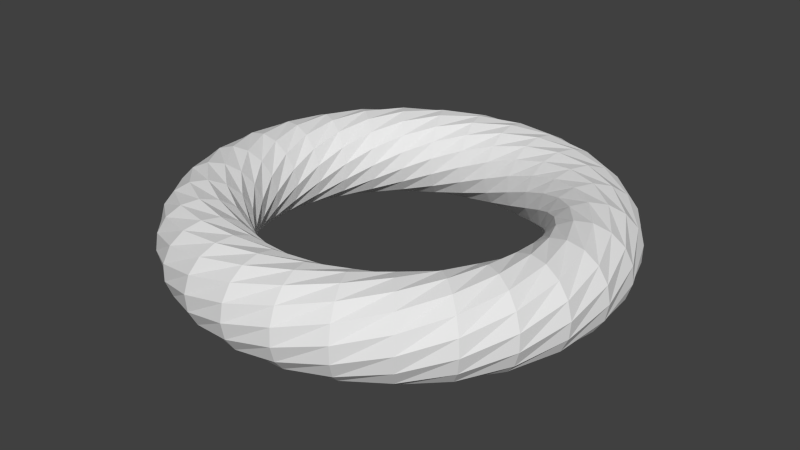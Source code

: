 # Source: m_21_b.blend  (saved by Blender 2.76.0; exported with 4.5.12 LTS)
import bpy
from mathutils import Matrix  # noqa: F401  (used for matrix-valued properties, if any)

bpy.ops.wm.read_factory_settings(use_empty=True)
scene = bpy.context.scene
scene.name = 'Scene'

# ---- collections
col_collection_1 = bpy.data.collections.new('Collection 1'); scene.collection.children.link(col_collection_1)

# ---- world
world_world = bpy.data.worlds.new('World'); scene.world = world_world
world_world.color = (0.05088, 0.05088, 0.05088)
world_world.use_sun_shadow = False
world_world.sun_shadow_jitter_overblur = 0.0
world_world.cycles.sampling_method = 'MANUAL'
world_world.cycles.sample_map_resolution = 256

# ---- meshes
me_twistedtorus = bpy.data.meshes.new('TwistedTorus')
me_twistedtorus.from_pydata([(3.51, 0.0, 0.0), (3.457, 0.0, 0.2686), (3.304, 0.0, 0.4964), (3.077, 0.0, 0.6486), (2.808, 0.0, 0.702), (2.539, 0.0, 0.6486), (2.312, 0.0, 0.4964), (2.159, 0.0, 0.2686), (2.106, 0.0, 8.597e-17), (2.159, 0.0, -0.2686), (2.312, 0.0, -0.4964), (2.539, 0.0, -0.6486), (2.808, 0.0, -0.702), (3.077, 0.0, -0.6486), (3.304, 0.0, -0.4964), (3.457, 0.0, -0.2686), (3.273, 0.747, 0.4377), (3.069, 0.7004, 0.6144), (2.814, 0.6423, 0.6976), (2.548, 0.5816, 0.6746), (2.311, 0.5274, 0.5488), (2.139, 0.4881, 0.3396), (2.058, 0.4696, 0.0786), (2.08, 0.4747, -0.1943), (2.203, 0.5027, -0.4377), (2.407, 0.5493, -0.6144), (2.661, 0.6073, -0.6976), (2.927, 0.6681, -0.6746), (3.164, 0.7222, -0.5488), (3.337, 0.7616, -0.3396), (3.418, 0.7801, -0.0786), (3.395, 0.7749, 0.1943), (2.671, 1.286, 0.6844), (2.424, 1.167, 0.6921), (2.193, 1.056, 0.5944), (2.014, 0.9699, 0.4062), (1.913, 0.9214, 0.1562), (1.906, 0.9181, -0.1176), (1.994, 0.9604, -0.3735), (2.164, 1.042, -0.5725), (2.389, 1.151, -0.6844), (2.636, 1.269, -0.6921), (2.866, 1.38, -0.5944), (3.046, 1.467, -0.4062), (3.147, 1.515, -0.1562), (3.153, 1.519, 0.1176), (3.065, 1.476, 0.3735), (2.896, 1.395, 0.5725), (1.957, 1.561, 0.6325), (1.786, 1.424, 0.4678), (1.677, 1.338, 0.2319), (1.647, 1.314, -0.03936), (1.701, 1.356, -0.3046), (1.83, 1.459, -0.5234), (2.014, 1.606, -0.6626), (2.226, 1.775, -0.7009), (2.434, 1.941, -0.6325), (2.605, 2.077, -0.4678), (2.713, 2.164, -0.2319), (2.743, 2.188, 0.03936), (2.69, 2.145, 0.3046), (2.561, 2.042, 0.5234), (2.377, 1.895, 0.6626), (2.165, 1.726, 0.7009), (1.356, 1.701, 0.3046), (1.314, 1.647, 0.03936), (1.338, 1.677, -0.2319), (1.424, 1.786, -0.4678), (1.561, 1.957, -0.6325), (1.726, 2.165, -0.7009), (1.895, 2.377, -0.6626), (2.042, 2.561, -0.5234), (2.145, 2.69, -0.3046), (2.188, 2.743, -0.03936), (2.164, 2.713, 0.2319), (2.077, 2.605, 0.4678), (1.941, 2.434, 0.6325), (1.775, 2.226, 0.7009), (1.606, 2.014, 0.6626), (1.459, 1.83, 0.5234), (0.9214, 1.913, -0.1562), (0.9699, 2.014, -0.4062), (1.056, 2.193, -0.5944), (1.167, 2.424, -0.6921), (1.286, 2.671, -0.6844), (1.395, 2.896, -0.5725), (1.476, 3.065, -0.3735), (1.519, 3.153, -0.1176), (1.515, 3.147, 0.1562), (1.467, 3.046, 0.4062), (1.38, 2.866, 0.5944), (1.269, 2.636, 0.6921), (1.151, 2.389, 0.6844), (1.042, 2.164, 0.5725), (0.9604, 1.994, 0.3735), (0.9181, 1.906, 0.1176), (0.5274, 2.311, -0.5488), (0.5816, 2.548, -0.6746), (0.6423, 2.814, -0.6976), (0.7004, 3.069, -0.6144), (0.747, 3.273, -0.4377), (0.7749, 3.395, -0.1943), (0.7801, 3.418, 0.0786), (0.7616, 3.337, 0.3396), (0.7222, 3.164, 0.5488), (0.6681, 2.927, 0.6746), (0.6073, 2.661, 0.6976), (0.5493, 2.407, 0.6144), (0.5027, 2.203, 0.4377), (0.4747, 2.08, 0.1943), (0.4696, 2.058, -0.0786), (0.4881, 2.139, -0.3396), (2.511e-07, 2.808, -0.702), (1.674e-07, 3.077, -0.6486), (5.021e-07, 3.304, -0.4964), (5.021e-07, 3.457, -0.2686), (1.674e-07, 3.51, -1.719e-16), (5.021e-07, 3.457, 0.2686), (5.021e-07, 3.304, 0.4964), (1.674e-07, 3.077, 0.6486), (2.511e-07, 2.808, 0.702), (2.511e-07, 2.539, 0.6486), (1.674e-07, 2.312, 0.4964), (8.368e-08, 2.159, 0.2686), (2.511e-07, 2.106, 2.579e-16), (8.368e-08, 2.159, -0.2686), (1.674e-07, 2.312, -0.4964), (2.511e-07, 2.539, -0.6486), (-0.7222, 3.164, -0.5488), (-0.7616, 3.337, -0.3396), (-0.7801, 3.418, -0.0786), (-0.7749, 3.395, 0.1943), (-0.747, 3.273, 0.4377), (-0.7004, 3.069, 0.6144), (-0.6423, 2.814, 0.6976), (-0.5816, 2.548, 0.6746), (-0.5274, 2.311, 0.5488), (-0.4881, 2.139, 0.3396), (-0.4696, 2.058, 0.0786), (-0.4747, 2.08, -0.1943), (-0.5027, 2.203, -0.4377), (-0.5493, 2.407, -0.6144), (-0.6073, 2.661, -0.6976), (-0.6681, 2.927, -0.6746), (-1.515, 3.147, -0.1562), (-1.519, 3.153, 0.1176), (-1.476, 3.065, 0.3735), (-1.395, 2.896, 0.5725), (-1.286, 2.671, 0.6844), (-1.167, 2.424, 0.6921), (-1.056, 2.193, 0.5944), (-0.9699, 2.014, 0.4062), (-0.9214, 1.913, 0.1562), (-0.9181, 1.906, -0.1176), (-0.9604, 1.994, -0.3735), (-1.042, 2.164, -0.5725), (-1.151, 2.389, -0.6844), (-1.269, 2.636, -0.6921), (-1.38, 2.866, -0.5944), (-1.467, 3.046, -0.4062), (-2.145, 2.69, 0.3046), (-2.042, 2.561, 0.5234), (-1.895, 2.377, 0.6626), (-1.726, 2.165, 0.7009), (-1.561, 1.957, 0.6325), (-1.424, 1.786, 0.4678), (-1.338, 1.677, 0.2319), (-1.314, 1.647, -0.03936), (-1.356, 1.701, -0.3046), (-1.459, 1.83, -0.5234), (-1.606, 2.014, -0.6626), (-1.775, 2.226, -0.7009), (-1.941, 2.434, -0.6325), (-2.077, 2.605, -0.4678), (-2.164, 2.713, -0.2319), (-2.188, 2.743, 0.03936), (-2.434, 1.941, 0.6325), (-2.226, 1.775, 0.7009), (-2.014, 1.606, 0.6626), (-1.83, 1.459, 0.5234), (-1.701, 1.356, 0.3046), (-1.647, 1.314, 0.03936), (-1.677, 1.338, -0.2319), (-1.786, 1.424, -0.4678), (-1.957, 1.561, -0.6325), (-2.165, 1.726, -0.7009), (-2.377, 1.895, -0.6626), (-2.561, 2.042, -0.5234), (-2.69, 2.145, -0.3046), (-2.743, 2.188, -0.03936), (-2.713, 2.164, 0.2319), (-2.605, 2.077, 0.4678), (-2.389, 1.151, 0.6844), (-2.164, 1.042, 0.5725), (-1.994, 0.9604, 0.3735), (-1.906, 0.9181, 0.1176), (-1.913, 0.9214, -0.1562), (-2.014, 0.9699, -0.4062), (-2.193, 1.056, -0.5944), (-2.424, 1.167, -0.6921), (-2.671, 1.286, -0.6844), (-2.896, 1.395, -0.5725), (-3.065, 1.476, -0.3735), (-3.153, 1.519, -0.1176), (-3.147, 1.515, 0.1562), (-3.046, 1.467, 0.4062), (-2.866, 1.38, 0.5944), (-2.636, 1.269, 0.6921), (-2.203, 0.5027, 0.4377), (-2.08, 0.4747, 0.1943), (-2.058, 0.4696, -0.0786), (-2.139, 0.4881, -0.3396), (-2.311, 0.5274, -0.5488), (-2.548, 0.5816, -0.6746), (-2.814, 0.6423, -0.6976), (-3.069, 0.7004, -0.6144), (-3.273, 0.747, -0.4377), (-3.395, 0.7749, -0.1943), (-3.418, 0.7801, 0.0786), (-3.337, 0.7616, 0.3396), (-3.164, 0.7222, 0.5488), (-2.927, 0.6681, 0.6746), (-2.661, 0.6073, 0.6976), (-2.407, 0.5493, 0.6144), (-2.106, 1.841e-07, 2.579e-16), (-2.159, 1.888e-07, -0.2686), (-2.312, 2.021e-07, -0.4964), (-2.539, 2.22e-07, -0.6486), (-2.808, 2.455e-07, -0.702), (-3.077, 2.69e-07, -0.6486), (-3.304, 2.889e-07, -0.4964), (-3.457, 3.022e-07, -0.2686), (-3.51, 3.069e-07, -3.439e-16), (-3.457, 3.022e-07, 0.2686), (-3.304, 2.889e-07, 0.4964), (-3.077, 2.69e-07, 0.6486), (-2.808, 2.455e-07, 0.702), (-2.539, 2.22e-07, 0.6486), (-2.312, 2.021e-07, 0.4964), (-2.159, 1.888e-07, 0.2686), (-2.203, -0.5027, -0.4377), (-2.407, -0.5493, -0.6144), (-2.661, -0.6073, -0.6976), (-2.927, -0.6681, -0.6746), (-3.164, -0.7222, -0.5488), (-3.337, -0.7616, -0.3396), (-3.418, -0.7801, -0.0786), (-3.395, -0.7749, 0.1943), (-3.273, -0.747, 0.4377), (-3.069, -0.7004, 0.6144), (-2.814, -0.6423, 0.6976), (-2.548, -0.5816, 0.6746), (-2.311, -0.5274, 0.5488), (-2.139, -0.4881, 0.3396), (-2.058, -0.4696, 0.0786), (-2.08, -0.4747, -0.1943), (-2.389, -1.151, -0.6844), (-2.636, -1.269, -0.6921), (-2.866, -1.38, -0.5944), (-3.046, -1.467, -0.4062), (-3.147, -1.515, -0.1562), (-3.153, -1.519, 0.1176), (-3.065, -1.476, 0.3735), (-2.896, -1.395, 0.5725), (-2.671, -1.286, 0.6844), (-2.424, -1.167, 0.6921), (-2.193, -1.056, 0.5944), (-2.014, -0.9699, 0.4062), (-1.913, -0.9214, 0.1562), (-1.906, -0.9181, -0.1176), (-1.994, -0.9604, -0.3735), (-2.164, -1.042, -0.5725), (-2.434, -1.941, -0.6325), (-2.605, -2.077, -0.4678), (-2.713, -2.164, -0.2319), (-2.743, -2.188, 0.03936), (-2.69, -2.145, 0.3046), (-2.561, -2.042, 0.5234), (-2.377, -1.895, 0.6626), (-2.165, -1.726, 0.7009), (-1.957, -1.561, 0.6325), (-1.786, -1.424, 0.4678), (-1.677, -1.338, 0.2319), (-1.647, -1.314, -0.03936), (-1.701, -1.356, -0.3046), (-1.83, -1.459, -0.5234), (-2.014, -1.606, -0.6626), (-2.226, -1.775, -0.7009), (-2.145, -2.69, -0.3046), (-2.188, -2.743, -0.03936), (-2.164, -2.713, 0.2319), (-2.077, -2.605, 0.4678), (-1.941, -2.434, 0.6325), (-1.775, -2.226, 0.7009), (-1.606, -2.014, 0.6626), (-1.459, -1.83, 0.5234), (-1.356, -1.701, 0.3046), (-1.314, -1.647, 0.03936), (-1.338, -1.677, -0.2319), (-1.424, -1.786, -0.4678), (-1.561, -1.957, -0.6325), (-1.726, -2.165, -0.7009), (-1.895, -2.377, -0.6626), (-2.042, -2.561, -0.5234), (-1.515, -3.147, 0.1562), (-1.467, -3.046, 0.4062), (-1.38, -2.866, 0.5944), (-1.269, -2.636, 0.6921), (-1.151, -2.389, 0.6844), (-1.042, -2.164, 0.5725), (-0.9604, -1.994, 0.3735), (-0.9181, -1.906, 0.1176), (-0.9214, -1.913, -0.1562), (-0.9699, -2.014, -0.4062), (-1.056, -2.193, -0.5944), (-1.167, -2.424, -0.6921), (-1.286, -2.671, -0.6844), (-1.395, -2.896, -0.5725), (-1.476, -3.065, -0.3735), (-1.519, -3.153, -0.1176), (-0.7222, -3.164, 0.5488), (-0.6681, -2.927, 0.6746), (-0.6073, -2.661, 0.6976), (-0.5493, -2.407, 0.6144), (-0.5027, -2.203, 0.4377), (-0.4747, -2.08, 0.1943), (-0.4696, -2.058, -0.0786), (-0.4881, -2.139, -0.3396), (-0.5274, -2.311, -0.5488), (-0.5816, -2.548, -0.6746), (-0.6423, -2.814, -0.6976), (-0.7004, -3.069, -0.6144), (-0.747, -3.273, -0.4377), (-0.7749, -3.395, -0.1943), (-0.7801, -3.418, 0.0786), (-0.7616, -3.337, 0.3396), (2.511e-07, -2.808, 0.702), (2.511e-07, -2.539, 0.6486), (1.674e-07, -2.312, 0.4964), (8.368e-08, -2.159, 0.2686), (2.511e-07, -2.106, 4.299e-16), (8.368e-08, -2.159, -0.2686), (1.674e-07, -2.312, -0.4964), (2.511e-07, -2.539, -0.6486), (2.511e-07, -2.808, -0.702), (1.674e-07, -3.077, -0.6486), (5.021e-07, -3.304, -0.4964), (5.021e-07, -3.457, -0.2686), (1.674e-07, -3.51, -5.158e-16), (5.021e-07, -3.457, 0.2686), (5.021e-07, -3.304, 0.4964), (1.674e-07, -3.077, 0.6486), (0.5274, -2.311, 0.5488), (0.4881, -2.139, 0.3396), (0.4696, -2.058, 0.0786), (0.4747, -2.08, -0.1943), (0.5027, -2.203, -0.4377), (0.5493, -2.407, -0.6144), (0.6073, -2.661, -0.6976), (0.6681, -2.927, -0.6746), (0.7222, -3.164, -0.5488), (0.7616, -3.337, -0.3396), (0.7801, -3.418, -0.0786), (0.7749, -3.395, 0.1943), (0.747, -3.273, 0.4377), (0.7004, -3.069, 0.6144), (0.6423, -2.814, 0.6976), (0.5816, -2.548, 0.6746), (0.9214, -1.913, 0.1562), (0.9181, -1.906, -0.1176), (0.9604, -1.994, -0.3735), (1.042, -2.164, -0.5725), (1.151, -2.389, -0.6844), (1.269, -2.636, -0.6921), (1.38, -2.866, -0.5944), (1.467, -3.046, -0.4062), (1.515, -3.147, -0.1562), (1.519, -3.153, 0.1176), (1.476, -3.065, 0.3735), (1.395, -2.896, 0.5725), (1.286, -2.671, 0.6844), (1.167, -2.424, 0.6921), (1.056, -2.193, 0.5944), (0.9699, -2.014, 0.4062), (1.356, -1.701, -0.3046), (1.459, -1.83, -0.5234), (1.606, -2.014, -0.6626), (1.775, -2.226, -0.7009), (1.941, -2.434, -0.6325), (2.077, -2.605, -0.4678), (2.164, -2.713, -0.2319), (2.188, -2.743, 0.03936), (2.145, -2.69, 0.3046), (2.042, -2.561, 0.5234), (1.895, -2.377, 0.6626), (1.726, -2.165, 0.7009), (1.561, -1.957, 0.6325), (1.424, -1.786, 0.4678), (1.338, -1.677, 0.2319), (1.314, -1.647, -0.03936), (1.957, -1.561, -0.6325), (2.165, -1.726, -0.7009), (2.377, -1.895, -0.6626), (2.561, -2.042, -0.5234), (2.69, -2.145, -0.3046), (2.743, -2.188, -0.03936), (2.713, -2.164, 0.2319), (2.605, -2.077, 0.4678), (2.434, -1.941, 0.6325), (2.226, -1.775, 0.7009), (2.014, -1.606, 0.6626), (1.83, -1.459, 0.5234), (1.701, -1.356, 0.3046), (1.647, -1.314, 0.03936), (1.677, -1.338, -0.2319), (1.786, -1.424, -0.4678), (2.671, -1.286, -0.6844), (2.896, -1.395, -0.5725), (3.065, -1.476, -0.3735), (3.153, -1.519, -0.1176), (3.147, -1.515, 0.1562), (3.046, -1.467, 0.4062), (2.866, -1.38, 0.5944), (2.636, -1.269, 0.6921), (2.389, -1.151, 0.6844), (2.164, -1.042, 0.5725), (1.994, -0.9604, 0.3735), (1.906, -0.9181, 0.1176), (1.913, -0.9214, -0.1562), (2.014, -0.9699, -0.4062), (2.193, -1.056, -0.5944), (2.424, -1.167, -0.6921), (3.273, -0.747, -0.4377), (3.395, -0.7749, -0.1943), (3.418, -0.7801, 0.0786), (3.337, -0.7616, 0.3396), (3.164, -0.7222, 0.5488), (2.927, -0.6681, 0.6746), (2.661, -0.6073, 0.6976), (2.407, -0.5493, 0.6144), (2.203, -0.5027, 0.4377), (2.08, -0.4747, 0.1943), (2.058, -0.4696, -0.0786), (2.139, -0.4881, -0.3396), (2.311, -0.5274, -0.5488), (2.548, -0.5816, -0.6746), (2.814, -0.6423, -0.6976), (3.069, -0.7004, -0.6144)], [], [(0, 15, 31), (16, 17, 1), (17, 18, 2), (18, 19, 3), (19, 20, 4), (20, 21, 5), (21, 22, 6), (22, 23, 7), (23, 24, 8), (24, 25, 9), (25, 26, 10), (26, 27, 11), (27, 28, 12), (28, 29, 13), (29, 30, 14), (30, 31, 15), (16, 31, 47), (32, 33, 17), (33, 34, 18), (34, 35, 19), (35, 36, 20), (36, 37, 21), (37, 38, 22), (38, 39, 23), (39, 40, 24), (40, 41, 25), (41, 42, 26), (42, 43, 27), (43, 44, 28), (44, 45, 29), (45, 46, 30), (46, 47, 31), (32, 47, 63), (48, 49, 33), (49, 50, 34), (50, 51, 35), (51, 52, 36), (52, 53, 37), (53, 54, 38), (54, 55, 39), (55, 56, 40), (56, 57, 41), (57, 58, 42), (58, 59, 43), (59, 60, 44), (60, 61, 45), (61, 62, 46), (62, 63, 47), (48, 63, 79), (64, 65, 49), (65, 66, 50), (66, 67, 51), (67, 68, 52), (68, 69, 53), (69, 70, 54), (70, 71, 55), (71, 72, 56), (72, 73, 57), (73, 74, 58), (74, 75, 59), (75, 76, 60), (76, 77, 61), (77, 78, 62), (78, 79, 63), (64, 79, 95), (80, 81, 65), (81, 82, 66), (82, 83, 67), (83, 84, 68), (84, 85, 69), (85, 86, 70), (86, 87, 71), (87, 88, 72), (88, 89, 73), (89, 90, 74), (90, 91, 75), (91, 92, 76), (92, 93, 77), (93, 94, 78), (94, 95, 79), (80, 95, 111), (96, 97, 81), (97, 98, 82), (98, 99, 83), (99, 100, 84), (100, 101, 85), (101, 102, 86), (102, 103, 87), (103, 104, 88), (104, 105, 89), (105, 106, 90), (106, 107, 91), (107, 108, 92), (108, 109, 93), (109, 110, 94), (110, 111, 95), (96, 111, 127), (112, 113, 97), (113, 114, 98), (114, 115, 99), (115, 116, 100), (116, 117, 101), (117, 118, 102), (118, 119, 103), (119, 120, 104), (120, 121, 105), (121, 122, 106), (122, 123, 107), (123, 124, 108), (124, 125, 109), (125, 126, 110), (126, 127, 111), (112, 127, 143), (128, 129, 113), (129, 130, 114), (130, 131, 115), (131, 132, 116), (132, 133, 117), (133, 134, 118), (134, 135, 119), (135, 136, 120), (136, 137, 121), (137, 138, 122), (138, 139, 123), (139, 140, 124), (140, 141, 125), (141, 142, 126), (142, 143, 127), (128, 143, 159), (144, 145, 129), (145, 146, 130), (146, 147, 131), (147, 148, 132), (148, 149, 133), (149, 150, 134), (150, 151, 135), (151, 152, 136), (152, 153, 137), (153, 154, 138), (154, 155, 139), (155, 156, 140), (156, 157, 141), (157, 158, 142), (158, 159, 143), (144, 159, 175), (160, 161, 145), (161, 162, 146), (162, 163, 147), (163, 164, 148), (164, 165, 149), (165, 166, 150), (166, 167, 151), (167, 168, 152), (168, 169, 153), (169, 170, 154), (170, 171, 155), (171, 172, 156), (172, 173, 157), (173, 174, 158), (174, 175, 159), (160, 175, 191), (176, 177, 161), (177, 178, 162), (178, 179, 163), (179, 180, 164), (180, 181, 165), (181, 182, 166), (182, 183, 167), (183, 184, 168), (184, 185, 169), (185, 186, 170), (186, 187, 171), (187, 188, 172), (188, 189, 173), (189, 190, 174), (190, 191, 175), (176, 191, 207), (192, 193, 177), (193, 194, 178), (194, 195, 179), (195, 196, 180), (196, 197, 181), (197, 198, 182), (198, 199, 183), (199, 200, 184), (200, 201, 185), (201, 202, 186), (202, 203, 187), (203, 204, 188), (204, 205, 189), (205, 206, 190), (206, 207, 191), (192, 207, 223), (208, 209, 193), (209, 210, 194), (210, 211, 195), (211, 212, 196), (212, 213, 197), (213, 214, 198), (214, 215, 199), (215, 216, 200), (216, 217, 201), (217, 218, 202), (218, 219, 203), (219, 220, 204), (220, 221, 205), (221, 222, 206), (222, 223, 207), (208, 223, 239), (224, 225, 209), (225, 226, 210), (226, 227, 211), (227, 228, 212), (228, 229, 213), (229, 230, 214), (230, 231, 215), (231, 232, 216), (232, 233, 217), (233, 234, 218), (234, 235, 219), (235, 236, 220), (236, 237, 221), (237, 238, 222), (238, 239, 223), (224, 239, 255), (240, 241, 225), (241, 242, 226), (242, 243, 227), (243, 244, 228), (244, 245, 229), (245, 246, 230), (246, 247, 231), (247, 248, 232), (248, 249, 233), (249, 250, 234), (250, 251, 235), (251, 252, 236), (252, 253, 237), (253, 254, 238), (254, 255, 239), (240, 255, 271), (256, 257, 241), (257, 258, 242), (258, 259, 243), (259, 260, 244), (260, 261, 245), (261, 262, 246), (262, 263, 247), (263, 264, 248), (264, 265, 249), (265, 266, 250), (266, 267, 251), (267, 268, 252), (268, 269, 253), (269, 270, 254), (270, 271, 255), (256, 271, 287), (272, 273, 257), (273, 274, 258), (274, 275, 259), (275, 276, 260), (276, 277, 261), (277, 278, 262), (278, 279, 263), (279, 280, 264), (280, 281, 265), (281, 282, 266), (282, 283, 267), (283, 284, 268), (284, 285, 269), (285, 286, 270), (286, 287, 271), (272, 287, 303), (288, 289, 273), (289, 290, 274), (290, 291, 275), (291, 292, 276), (292, 293, 277), (293, 294, 278), (294, 295, 279), (295, 296, 280), (296, 297, 281), (297, 298, 282), (298, 299, 283), (299, 300, 284), (300, 301, 285), (301, 302, 286), (302, 303, 287), (288, 303, 319), (304, 305, 289), (305, 306, 290), (306, 307, 291), (307, 308, 292), (308, 309, 293), (309, 310, 294), (310, 311, 295), (311, 312, 296), (312, 313, 297), (313, 314, 298), (314, 315, 299), (315, 316, 300), (316, 317, 301), (317, 318, 302), (318, 319, 303), (304, 319, 335), (320, 321, 305), (321, 322, 306), (322, 323, 307), (323, 324, 308), (324, 325, 309), (325, 326, 310), (326, 327, 311), (327, 328, 312), (328, 329, 313), (329, 330, 314), (330, 331, 315), (331, 332, 316), (332, 333, 317), (333, 334, 318), (334, 335, 319), (320, 335, 351), (336, 337, 321), (337, 338, 322), (338, 339, 323), (339, 340, 324), (340, 341, 325), (341, 342, 326), (342, 343, 327), (343, 344, 328), (344, 345, 329), (345, 346, 330), (346, 347, 331), (347, 348, 332), (348, 349, 333), (349, 350, 334), (350, 351, 335), (336, 351, 367), (352, 353, 337), (353, 354, 338), (354, 355, 339), (355, 356, 340), (356, 357, 341), (357, 358, 342), (358, 359, 343), (359, 360, 344), (360, 361, 345), (361, 362, 346), (362, 363, 347), (363, 364, 348), (364, 365, 349), (365, 366, 350), (366, 367, 351), (352, 367, 383), (368, 369, 353), (369, 370, 354), (370, 371, 355), (371, 372, 356), (372, 373, 357), (373, 374, 358), (374, 375, 359), (375, 376, 360), (376, 377, 361), (377, 378, 362), (378, 379, 363), (379, 380, 364), (380, 381, 365), (381, 382, 366), (382, 383, 367), (368, 383, 399), (384, 385, 369), (385, 386, 370), (386, 387, 371), (387, 388, 372), (388, 389, 373), (389, 390, 374), (390, 391, 375), (391, 392, 376), (392, 393, 377), (393, 394, 378), (394, 395, 379), (395, 396, 380), (396, 397, 381), (397, 398, 382), (398, 399, 383), (384, 399, 415), (400, 401, 385), (401, 402, 386), (402, 403, 387), (403, 404, 388), (404, 405, 389), (405, 406, 390), (406, 407, 391), (407, 408, 392), (408, 409, 393), (409, 410, 394), (410, 411, 395), (411, 412, 396), (412, 413, 397), (413, 414, 398), (414, 415, 399), (400, 415, 431), (416, 417, 401), (417, 418, 402), (418, 419, 403), (419, 420, 404), (420, 421, 405), (421, 422, 406), (422, 423, 407), (423, 424, 408), (424, 425, 409), (425, 426, 410), (426, 427, 411), (427, 428, 412), (428, 429, 413), (429, 430, 414), (430, 431, 415), (416, 431, 447), (432, 433, 417), (433, 434, 418), (434, 435, 419), (435, 436, 420), (436, 437, 421), (437, 438, 422), (438, 439, 423), (439, 440, 424), (440, 441, 425), (441, 442, 426), (442, 443, 427), (443, 444, 428), (444, 445, 429), (445, 446, 430), (446, 447, 431), (432, 447, 15), (0, 1, 433), (1, 2, 434), (2, 3, 435), (3, 4, 436), (4, 5, 437), (5, 6, 438), (6, 7, 439), (7, 8, 440), (8, 9, 441), (9, 10, 442), (10, 11, 443), (11, 12, 444), (12, 13, 445), (13, 14, 446), (14, 15, 447), (16, 0, 31), (0, 16, 1), (1, 17, 2), (2, 18, 3), (3, 19, 4), (4, 20, 5), (5, 21, 6), (6, 22, 7), (7, 23, 8), (8, 24, 9), (9, 25, 10), (10, 26, 11), (11, 27, 12), (12, 28, 13), (13, 29, 14), (14, 30, 15), (32, 16, 47), (16, 32, 17), (17, 33, 18), (18, 34, 19), (19, 35, 20), (20, 36, 21), (21, 37, 22), (22, 38, 23), (23, 39, 24), (24, 40, 25), (25, 41, 26), (26, 42, 27), (27, 43, 28), (28, 44, 29), (29, 45, 30), (30, 46, 31), (48, 32, 63), (32, 48, 33), (33, 49, 34), (34, 50, 35), (35, 51, 36), (36, 52, 37), (37, 53, 38), (38, 54, 39), (39, 55, 40), (40, 56, 41), (41, 57, 42), (42, 58, 43), (43, 59, 44), (44, 60, 45), (45, 61, 46), (46, 62, 47), (64, 48, 79), (48, 64, 49), (49, 65, 50), (50, 66, 51), (51, 67, 52), (52, 68, 53), (53, 69, 54), (54, 70, 55), (55, 71, 56), (56, 72, 57), (57, 73, 58), (58, 74, 59), (59, 75, 60), (60, 76, 61), (61, 77, 62), (62, 78, 63), (80, 64, 95), (64, 80, 65), (65, 81, 66), (66, 82, 67), (67, 83, 68), (68, 84, 69), (69, 85, 70), (70, 86, 71), (71, 87, 72), (72, 88, 73), (73, 89, 74), (74, 90, 75), (75, 91, 76), (76, 92, 77), (77, 93, 78), (78, 94, 79), (96, 80, 111), (80, 96, 81), (81, 97, 82), (82, 98, 83), (83, 99, 84), (84, 100, 85), (85, 101, 86), (86, 102, 87), (87, 103, 88), (88, 104, 89), (89, 105, 90), (90, 106, 91), (91, 107, 92), (92, 108, 93), (93, 109, 94), (94, 110, 95), (112, 96, 127), (96, 112, 97), (97, 113, 98), (98, 114, 99), (99, 115, 100), (100, 116, 101), (101, 117, 102), (102, 118, 103), (103, 119, 104), (104, 120, 105), (105, 121, 106), (106, 122, 107), (107, 123, 108), (108, 124, 109), (109, 125, 110), (110, 126, 111), (128, 112, 143), (112, 128, 113), (113, 129, 114), (114, 130, 115), (115, 131, 116), (116, 132, 117), (117, 133, 118), (118, 134, 119), (119, 135, 120), (120, 136, 121), (121, 137, 122), (122, 138, 123), (123, 139, 124), (124, 140, 125), (125, 141, 126), (126, 142, 127), (144, 128, 159), (128, 144, 129), (129, 145, 130), (130, 146, 131), (131, 147, 132), (132, 148, 133), (133, 149, 134), (134, 150, 135), (135, 151, 136), (136, 152, 137), (137, 153, 138), (138, 154, 139), (139, 155, 140), (140, 156, 141), (141, 157, 142), (142, 158, 143), (160, 144, 175), (144, 160, 145), (145, 161, 146), (146, 162, 147), (147, 163, 148), (148, 164, 149), (149, 165, 150), (150, 166, 151), (151, 167, 152), (152, 168, 153), (153, 169, 154), (154, 170, 155), (155, 171, 156), (156, 172, 157), (157, 173, 158), (158, 174, 159), (176, 160, 191), (160, 176, 161), (161, 177, 162), (162, 178, 163), (163, 179, 164), (164, 180, 165), (165, 181, 166), (166, 182, 167), (167, 183, 168), (168, 184, 169), (169, 185, 170), (170, 186, 171), (171, 187, 172), (172, 188, 173), (173, 189, 174), (174, 190, 175), (192, 176, 207), (176, 192, 177), (177, 193, 178), (178, 194, 179), (179, 195, 180), (180, 196, 181), (181, 197, 182), (182, 198, 183), (183, 199, 184), (184, 200, 185), (185, 201, 186), (186, 202, 187), (187, 203, 188), (188, 204, 189), (189, 205, 190), (190, 206, 191), (208, 192, 223), (192, 208, 193), (193, 209, 194), (194, 210, 195), (195, 211, 196), (196, 212, 197), (197, 213, 198), (198, 214, 199), (199, 215, 200), (200, 216, 201), (201, 217, 202), (202, 218, 203), (203, 219, 204), (204, 220, 205), (205, 221, 206), (206, 222, 207), (224, 208, 239), (208, 224, 209), (209, 225, 210), (210, 226, 211), (211, 227, 212), (212, 228, 213), (213, 229, 214), (214, 230, 215), (215, 231, 216), (216, 232, 217), (217, 233, 218), (218, 234, 219), (219, 235, 220), (220, 236, 221), (221, 237, 222), (222, 238, 223), (240, 224, 255), (224, 240, 225), (225, 241, 226), (226, 242, 227), (227, 243, 228), (228, 244, 229), (229, 245, 230), (230, 246, 231), (231, 247, 232), (232, 248, 233), (233, 249, 234), (234, 250, 235), (235, 251, 236), (236, 252, 237), (237, 253, 238), (238, 254, 239), (256, 240, 271), (240, 256, 241), (241, 257, 242), (242, 258, 243), (243, 259, 244), (244, 260, 245), (245, 261, 246), (246, 262, 247), (247, 263, 248), (248, 264, 249), (249, 265, 250), (250, 266, 251), (251, 267, 252), (252, 268, 253), (253, 269, 254), (254, 270, 255), (272, 256, 287), (256, 272, 257), (257, 273, 258), (258, 274, 259), (259, 275, 260), (260, 276, 261), (261, 277, 262), (262, 278, 263), (263, 279, 264), (264, 280, 265), (265, 281, 266), (266, 282, 267), (267, 283, 268), (268, 284, 269), (269, 285, 270), (270, 286, 271), (288, 272, 303), (272, 288, 273), (273, 289, 274), (274, 290, 275), (275, 291, 276), (276, 292, 277), (277, 293, 278), (278, 294, 279), (279, 295, 280), (280, 296, 281), (281, 297, 282), (282, 298, 283), (283, 299, 284), (284, 300, 285), (285, 301, 286), (286, 302, 287), (304, 288, 319), (288, 304, 289), (289, 305, 290), (290, 306, 291), (291, 307, 292), (292, 308, 293), (293, 309, 294), (294, 310, 295), (295, 311, 296), (296, 312, 297), (297, 313, 298), (298, 314, 299), (299, 315, 300), (300, 316, 301), (301, 317, 302), (302, 318, 303), (320, 304, 335), (304, 320, 305), (305, 321, 306), (306, 322, 307), (307, 323, 308), (308, 324, 309), (309, 325, 310), (310, 326, 311), (311, 327, 312), (312, 328, 313), (313, 329, 314), (314, 330, 315), (315, 331, 316), (316, 332, 317), (317, 333, 318), (318, 334, 319), (336, 320, 351), (320, 336, 321), (321, 337, 322), (322, 338, 323), (323, 339, 324), (324, 340, 325), (325, 341, 326), (326, 342, 327), (327, 343, 328), (328, 344, 329), (329, 345, 330), (330, 346, 331), (331, 347, 332), (332, 348, 333), (333, 349, 334), (334, 350, 335), (352, 336, 367), (336, 352, 337), (337, 353, 338), (338, 354, 339), (339, 355, 340), (340, 356, 341), (341, 357, 342), (342, 358, 343), (343, 359, 344), (344, 360, 345), (345, 361, 346), (346, 362, 347), (347, 363, 348), (348, 364, 349), (349, 365, 350), (350, 366, 351), (368, 352, 383), (352, 368, 353), (353, 369, 354), (354, 370, 355), (355, 371, 356), (356, 372, 357), (357, 373, 358), (358, 374, 359), (359, 375, 360), (360, 376, 361), (361, 377, 362), (362, 378, 363), (363, 379, 364), (364, 380, 365), (365, 381, 366), (366, 382, 367), (384, 368, 399), (368, 384, 369), (369, 385, 370), (370, 386, 371), (371, 387, 372), (372, 388, 373), (373, 389, 374), (374, 390, 375), (375, 391, 376), (376, 392, 377), (377, 393, 378), (378, 394, 379), (379, 395, 380), (380, 396, 381), (381, 397, 382), (382, 398, 383), (400, 384, 415), (384, 400, 385), (385, 401, 386), (386, 402, 387), (387, 403, 388), (388, 404, 389), (389, 405, 390), (390, 406, 391), (391, 407, 392), (392, 408, 393), (393, 409, 394), (394, 410, 395), (395, 411, 396), (396, 412, 397), (397, 413, 398), (398, 414, 399), (416, 400, 431), (400, 416, 401), (401, 417, 402), (402, 418, 403), (403, 419, 404), (404, 420, 405), (405, 421, 406), (406, 422, 407), (407, 423, 408), (408, 424, 409), (409, 425, 410), (410, 426, 411), (411, 427, 412), (412, 428, 413), (413, 429, 414), (414, 430, 415), (432, 416, 447), (416, 432, 417), (417, 433, 418), (418, 434, 419), (419, 435, 420), (420, 436, 421), (421, 437, 422), (422, 438, 423), (423, 439, 424), (424, 440, 425), (425, 441, 426), (426, 442, 427), (427, 443, 428), (428, 444, 429), (429, 445, 430), (430, 446, 431), (0, 432, 15), (432, 0, 433), (433, 1, 434), (434, 2, 435), (435, 3, 436), (436, 4, 437), (437, 5, 438), (438, 6, 439), (439, 7, 440), (440, 8, 441), (441, 9, 442), (442, 10, 443), (443, 11, 444), (444, 12, 445), (445, 13, 446), (446, 14, 447)])
me_twistedtorus.use_remesh_preserve_volume = False
me_twistedtorus.use_remesh_preserve_attributes = False
me_twistedtorus.use_mirror_vertex_groups = False
me_twistedtorus.update()

# ---- objects
ob_twistedtorus = bpy.data.objects.new('TwistedTorus', me_twistedtorus)

# ---- transforms, parenting, visibility, modifiers, constraints
ob_twistedtorus.location = (0.0, 0.0, 0.0)
ob_twistedtorus.lineart.crease_threshold = 0.0

# ---- collection membership
col_collection_1.objects.link(ob_twistedtorus)

# ---- scene / render settings (as saved in the file)
scene.frame_start = 1; scene.frame_end = 250; scene.frame_set(1)
scene.render.engine = 'BLENDER_EEVEE_NEXT'
scene.render.resolution_percentage = 50
scene.render.dither_intensity = 0.0
scene.cycles.use_denoising = False
scene.cycles.samples = 10
scene.cycles.sampling_pattern = 'TABULATED_SOBOL'
scene.cycles.light_sampling_threshold = 0.0
scene.cycles.use_adaptive_sampling = False
scene.cycles.use_light_tree = False
scene.cycles.blur_glossy = 0.0
scene.cycles.pixel_filter_type = 'GAUSSIAN'
scene.cycles.sample_clamp_indirect = 0.0
scene.view_settings.view_transform = 'Standard'
bpy.context.view_layer.update()

# ---- added for rendering (the .blend has no active camera and no usable light): camera, sun
cam_auto = bpy.data.cameras.new('AutoCamera')
cam_auto.lens = 50.0
cam_auto.sensor_width = 36.0
cam_auto.clip_end = 1000.0
ob_auto_camera = bpy.data.objects.new('AutoCamera', cam_auto)
scene.collection.objects.link(ob_auto_camera)
ob_auto_camera.location = (9.27682, -11.1322, 7.42146)
ob_auto_camera.rotation_euler = (1.09748, -7.21219e-08, 0.694738)
scene.camera = ob_auto_camera
light_auto_sun = bpy.data.lights.new('AutoSun', 'SUN')
light_auto_sun.energy = 3.0
light_auto_sun.angle = 0.0523599
ob_auto_sun = bpy.data.objects.new('AutoSun', light_auto_sun)
scene.collection.objects.link(ob_auto_sun)
ob_auto_sun.rotation_euler = (0.872665, 0.174533, 0.523599)
bpy.context.view_layer.update()
